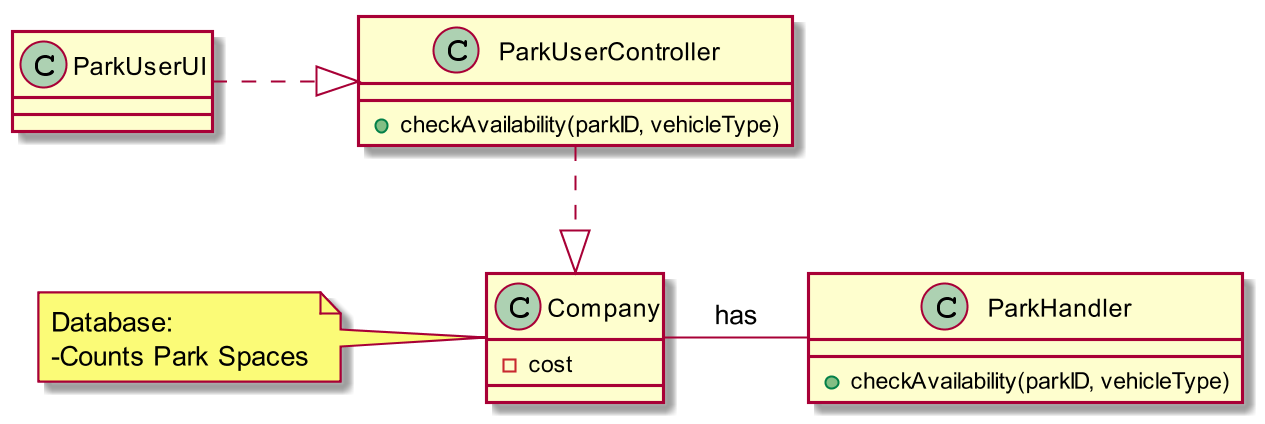

The diagram above was rendered by PlantUML. Its source (embedded in the PNG):
@startuml
scale 1280*720
class Company
note left
  Database:
  -Counts Park Spaces
end note
ParkUserUI .|> ParkUserController
ParkUserController ..|> Company
Company - ParkHandler : has
Company : -cost

ParkUserController : +checkAvailability(parkID, vehicleType)
ParkHandler        : +checkAvailability(parkID, vehicleType)

@enduml